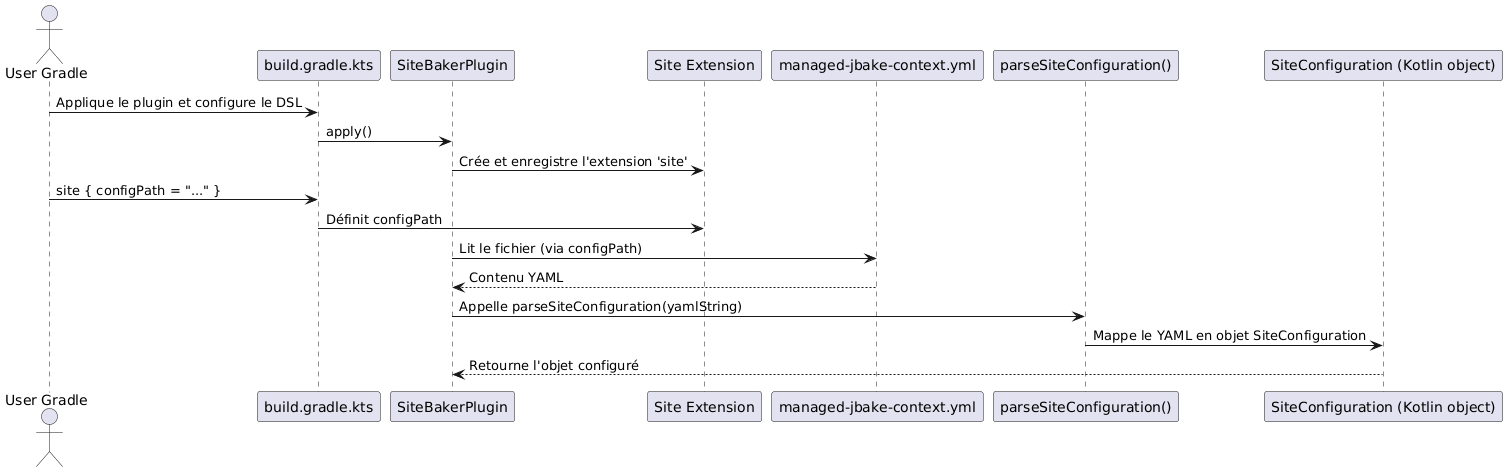

The diagram above was rendered by PlantUML. Its source (embedded in the PNG):
@startuml
actor "User Gradle" as User
participant "build.gradle.kts" as BuildScript
participant "SiteBakerPlugin" as Plugin
participant "Site Extension" as Extension
participant "managed-jbake-context.yml" as ConfigFile
participant "parseSiteConfiguration()" as Parser
participant "SiteConfiguration (Kotlin object)" as KotlinObject

User -> BuildScript : Applique le plugin et configure le DSL
BuildScript -> Plugin : apply()
Plugin -> Extension : Crée et enregistre l'extension 'site'
User -> BuildScript : site { configPath = "..." }
BuildScript -> Extension : Définit configPath

Plugin -> ConfigFile : Lit le fichier (via configPath)
ConfigFile --> Plugin : Contenu YAML
Plugin -> Parser : Appelle parseSiteConfiguration(yamlString)
Parser -> KotlinObject : Mappe le YAML en objet SiteConfiguration
KotlinObject --> Plugin : Retourne l'objet configuré

@enduml